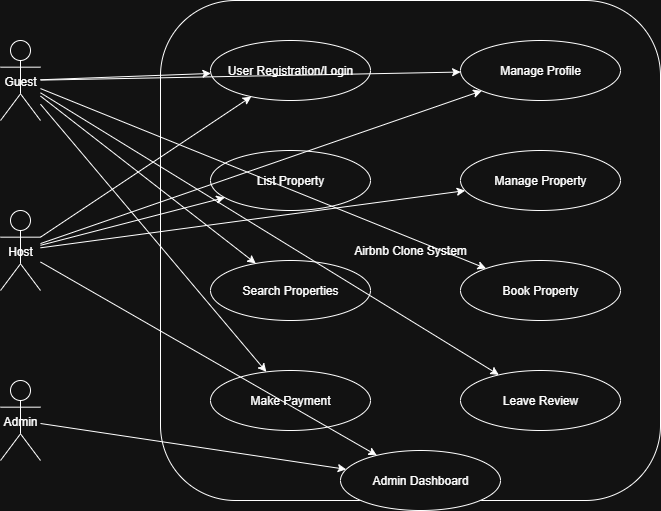

The diagram above was exported from draw.io. Its source (the exported page's mxGraphModel, read from the mxfile embedded in the PNG):
<mxGraphModel dx="1418" dy="786" grid="1" gridSize="10" guides="1" tooltips="1" connect="1" arrows="1" fold="1" page="1" pageScale="1" pageWidth="850" pageHeight="1100" math="0" shadow="0">
  <root>
    <mxCell id="0" />
    <mxCell id="1" parent="0" />
    <mxCell id="d7pMIkVHjsogZ42P2Nhk-1" value="Guest" style="shape=umlActor;" vertex="1" parent="1">
      <mxGeometry x="40" y="80" width="40" height="80" as="geometry" />
    </mxCell>
    <mxCell id="d7pMIkVHjsogZ42P2Nhk-2" value="Host" style="shape=umlActor;" vertex="1" parent="1">
      <mxGeometry x="40" y="250" width="40" height="80" as="geometry" />
    </mxCell>
    <mxCell id="d7pMIkVHjsogZ42P2Nhk-3" value="Admin" style="shape=umlActor;" vertex="1" parent="1">
      <mxGeometry x="40" y="420" width="40" height="80" as="geometry" />
    </mxCell>
    <mxCell id="d7pMIkVHjsogZ42P2Nhk-4" value="Airbnb Clone System" style="shape=rectangle;rounded=1;whiteSpace=wrap;html=1;" vertex="1" parent="1">
      <mxGeometry x="200" y="40" width="500" height="500" as="geometry" />
    </mxCell>
    <mxCell id="d7pMIkVHjsogZ42P2Nhk-5" value="User Registration/Login" style="ellipse;whiteSpace=wrap;html=1;" vertex="1" parent="d7pMIkVHjsogZ42P2Nhk-4">
      <mxGeometry x="50" y="40" width="160" height="60" as="geometry" />
    </mxCell>
    <mxCell id="d7pMIkVHjsogZ42P2Nhk-6" value="Manage Profile" style="ellipse;whiteSpace=wrap;html=1;" vertex="1" parent="d7pMIkVHjsogZ42P2Nhk-4">
      <mxGeometry x="300" y="40" width="160" height="60" as="geometry" />
    </mxCell>
    <mxCell id="d7pMIkVHjsogZ42P2Nhk-7" value="List Property" style="ellipse;whiteSpace=wrap;html=1;" vertex="1" parent="d7pMIkVHjsogZ42P2Nhk-4">
      <mxGeometry x="50" y="150" width="160" height="60" as="geometry" />
    </mxCell>
    <mxCell id="d7pMIkVHjsogZ42P2Nhk-8" value="Manage Property" style="ellipse;whiteSpace=wrap;html=1;" vertex="1" parent="d7pMIkVHjsogZ42P2Nhk-4">
      <mxGeometry x="300" y="150" width="160" height="60" as="geometry" />
    </mxCell>
    <mxCell id="d7pMIkVHjsogZ42P2Nhk-9" value="Search Properties" style="ellipse;whiteSpace=wrap;html=1;" vertex="1" parent="d7pMIkVHjsogZ42P2Nhk-4">
      <mxGeometry x="50" y="260" width="160" height="60" as="geometry" />
    </mxCell>
    <mxCell id="d7pMIkVHjsogZ42P2Nhk-10" value="Book Property" style="ellipse;whiteSpace=wrap;html=1;" vertex="1" parent="d7pMIkVHjsogZ42P2Nhk-4">
      <mxGeometry x="300" y="260" width="160" height="60" as="geometry" />
    </mxCell>
    <mxCell id="d7pMIkVHjsogZ42P2Nhk-11" value="Make Payment" style="ellipse;whiteSpace=wrap;html=1;" vertex="1" parent="d7pMIkVHjsogZ42P2Nhk-4">
      <mxGeometry x="50" y="370" width="160" height="60" as="geometry" />
    </mxCell>
    <mxCell id="d7pMIkVHjsogZ42P2Nhk-12" value="Leave Review" style="ellipse;whiteSpace=wrap;html=1;" vertex="1" parent="d7pMIkVHjsogZ42P2Nhk-4">
      <mxGeometry x="300" y="370" width="160" height="60" as="geometry" />
    </mxCell>
    <mxCell id="d7pMIkVHjsogZ42P2Nhk-13" value="Admin Dashboard" style="ellipse;whiteSpace=wrap;html=1;" vertex="1" parent="d7pMIkVHjsogZ42P2Nhk-4">
      <mxGeometry x="180" y="450" width="160" height="60" as="geometry" />
    </mxCell>
    <mxCell id="d7pMIkVHjsogZ42P2Nhk-14" edge="1" parent="1" source="d7pMIkVHjsogZ42P2Nhk-1" target="d7pMIkVHjsogZ42P2Nhk-5">
      <mxGeometry relative="1" as="geometry" />
    </mxCell>
    <mxCell id="d7pMIkVHjsogZ42P2Nhk-15" edge="1" parent="1" source="d7pMIkVHjsogZ42P2Nhk-1" target="d7pMIkVHjsogZ42P2Nhk-6">
      <mxGeometry relative="1" as="geometry" />
    </mxCell>
    <mxCell id="d7pMIkVHjsogZ42P2Nhk-16" edge="1" parent="1" source="d7pMIkVHjsogZ42P2Nhk-1" target="d7pMIkVHjsogZ42P2Nhk-9">
      <mxGeometry relative="1" as="geometry" />
    </mxCell>
    <mxCell id="d7pMIkVHjsogZ42P2Nhk-17" edge="1" parent="1" source="d7pMIkVHjsogZ42P2Nhk-1" target="d7pMIkVHjsogZ42P2Nhk-10">
      <mxGeometry relative="1" as="geometry" />
    </mxCell>
    <mxCell id="d7pMIkVHjsogZ42P2Nhk-18" edge="1" parent="1" source="d7pMIkVHjsogZ42P2Nhk-1" target="d7pMIkVHjsogZ42P2Nhk-11">
      <mxGeometry relative="1" as="geometry" />
    </mxCell>
    <mxCell id="d7pMIkVHjsogZ42P2Nhk-19" edge="1" parent="1" source="d7pMIkVHjsogZ42P2Nhk-1" target="d7pMIkVHjsogZ42P2Nhk-12">
      <mxGeometry relative="1" as="geometry" />
    </mxCell>
    <mxCell id="d7pMIkVHjsogZ42P2Nhk-20" edge="1" parent="1" source="d7pMIkVHjsogZ42P2Nhk-2" target="d7pMIkVHjsogZ42P2Nhk-5">
      <mxGeometry relative="1" as="geometry" />
    </mxCell>
    <mxCell id="d7pMIkVHjsogZ42P2Nhk-21" edge="1" parent="1" source="d7pMIkVHjsogZ42P2Nhk-2" target="d7pMIkVHjsogZ42P2Nhk-6">
      <mxGeometry relative="1" as="geometry" />
    </mxCell>
    <mxCell id="d7pMIkVHjsogZ42P2Nhk-22" edge="1" parent="1" source="d7pMIkVHjsogZ42P2Nhk-2" target="d7pMIkVHjsogZ42P2Nhk-7">
      <mxGeometry relative="1" as="geometry" />
    </mxCell>
    <mxCell id="d7pMIkVHjsogZ42P2Nhk-23" edge="1" parent="1" source="d7pMIkVHjsogZ42P2Nhk-2" target="d7pMIkVHjsogZ42P2Nhk-8">
      <mxGeometry relative="1" as="geometry" />
    </mxCell>
    <mxCell id="d7pMIkVHjsogZ42P2Nhk-24" edge="1" parent="1" source="d7pMIkVHjsogZ42P2Nhk-2" target="d7pMIkVHjsogZ42P2Nhk-13">
      <mxGeometry relative="1" as="geometry" />
    </mxCell>
    <mxCell id="d7pMIkVHjsogZ42P2Nhk-25" edge="1" parent="1" source="d7pMIkVHjsogZ42P2Nhk-3" target="d7pMIkVHjsogZ42P2Nhk-13">
      <mxGeometry relative="1" as="geometry" />
    </mxCell>
  </root>
</mxGraphModel>